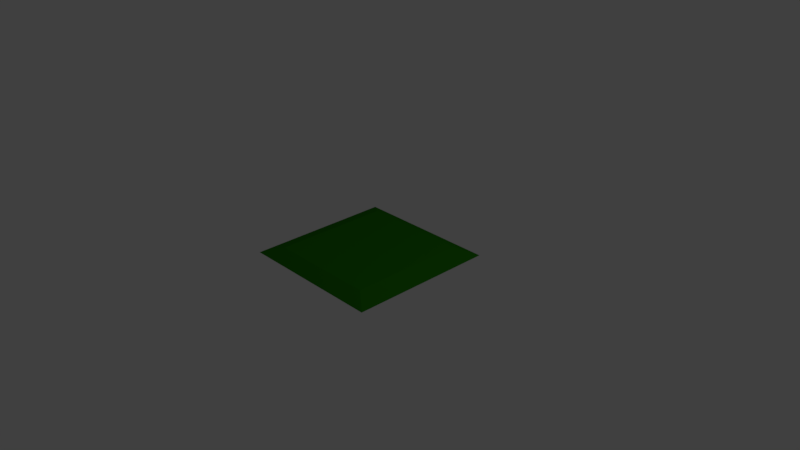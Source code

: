 # Source: continent.blend  (saved by Blender 2.79.0; exported with 4.5.12 LTS)
import bpy
from mathutils import Matrix  # noqa: F401  (used for matrix-valued properties, if any)

bpy.ops.wm.read_factory_settings(use_empty=True)
scene = bpy.context.scene
scene.name = 'Scene'

# ---- collections
col_collection_1 = bpy.data.collections.new('Collection 1'); scene.collection.children.link(col_collection_1)

# ---- materials (node trees are filled in below, after node groups)
mat_material = bpy.data.materials.new('Material')
mat_material.alpha_threshold = 0.0
mat_material.use_transparent_shadow = False
mat_material.diffuse_color = (0.01702, 0.1845, 0.0, 1.0)
mat_material.roughness = 0.5
mat_material.line_color = (0.0, 0.0, 0.0, 1.0)

# ---- material node trees

# ---- world
world_world = bpy.data.worlds.new('World'); scene.world = world_world
world_world.color = (0.05088, 0.05088, 0.05088)
world_world.use_sun_shadow = False
world_world.sun_shadow_jitter_overblur = 0.0
world_world.cycles.sampling_method = 'MANUAL'

# ---- cameras
cam_camera = bpy.data.cameras.new('Camera')
cam_camera.clip_end = 100.0
cam_camera.lens = 35.0
cam_camera.sensor_width = 32.0
cam_camera.sensor_height = 18.0
cam_camera.ortho_scale = 7.314
cam_camera.dof.focus_distance = 0.0
cam_camera.dof.aperture_fstop = 128.0

# ---- lights
light_lamp = bpy.data.lights.new('Lamp', 'POINT')
light_lamp.transmission_factor = 0.0
light_lamp.cutoff_distance = 30.0
light_lamp.energy = 100.0
light_lamp.shadow_buffer_clip_start = 1.001
light_lamp.shadow_soft_size = 0.1
light_lamp.shadow_maximum_resolution = 0.006
light_lamp.use_absolute_resolution = True

# ---- meshes
me_cube = bpy.data.meshes.new('Cube')
me_cube.from_pydata([(1.0, 1.0, -0.0004155), (1.0, -1.0, -0.0004155), (-1.0, -1.0, -0.0004155), (-1.0, 1.0, -0.0004155), (0.7341, 0.792, 0.09532), (0.7341, -0.792, 0.09532), (-0.7341, -0.792, 0.09532), (-0.7341, 0.792, 0.09532)], [], [(0, 1, 2, 3), (4, 7, 6, 5), (0, 4, 5, 1), (1, 5, 6, 2), (2, 6, 7, 3), (4, 0, 3, 7)])
_uv = me_cube.uv_layers.new(name='UVMap')
_uv.uv.foreach_set('vector', [-7.025, 0.5, 8.025, 0.5, 8.025, 8.025, -7.025, 8.025, -5.459, -0.5005, -5.459, -6.024, 6.459, -6.024, 6.459, -0.5005, -7.025, 0.5, -5.459, -0.5005, 6.459, -0.5005, 8.025, 0.5, 8.025, 0.5, 6.459, -0.5005, 6.459, -6.024, 8.025, -7.025, 8.025, -7.025, 6.459, -6.024, -5.459, -6.024, -7.025, -7.025, -5.459, -0.5005, -7.025, 0.5, -7.025, -7.025, -5.459, -6.024])
me_cube.materials.append(mat_material)
me_cube.use_remesh_preserve_volume = False
me_cube.use_remesh_preserve_attributes = False
me_cube.use_mirror_vertex_groups = False
me_cube.update()

# ---- objects
ob_cube = bpy.data.objects.new('Cube', me_cube)
ob_lamp = bpy.data.objects.new('Lamp', light_lamp)
ob_camera = bpy.data.objects.new('Camera', cam_camera)

# ---- transforms, parenting, visibility, modifiers, constraints
ob_cube.location = (0.0, 0.0, 0.0)
ob_cube.lock_rotations_4d = False
ob_cube.empty_display_type = 'ARROWS'
ob_cube.lineart.crease_threshold = 0.0
ob_lamp.location = (4.076, 1.005, 5.904)
ob_lamp.rotation_euler = (0.6503, 0.05522, 1.866)
ob_lamp.lock_rotations_4d = False
ob_lamp.empty_display_type = 'ARROWS'
ob_lamp.color = (0.0, 0.0, 0.0, 0.0)
ob_lamp.lineart.crease_threshold = 0.0
ob_camera.location = (7.481, -6.508, 5.344)
ob_camera.rotation_euler = (1.109, 0.0, 0.8149)
ob_camera.lock_rotations_4d = False
ob_camera.empty_display_type = 'ARROWS'
ob_camera.color = (0.0, 0.0, 0.0, 0.0)
ob_camera.display_type = 'WIRE'
ob_camera.lineart.crease_threshold = 0.0

# ---- collection membership
col_collection_1.objects.link(ob_cube)
col_collection_1.objects.link(ob_lamp)
col_collection_1.objects.link(ob_camera)

# ---- scene / render settings (as saved in the file)
scene.camera = ob_camera
scene.frame_start = 1; scene.frame_end = 250; scene.frame_set(1)
scene.render.engine = 'BLENDER_EEVEE_NEXT'
scene.render.resolution_percentage = 50
scene.render.dither_intensity = 0.0
scene.cycles.use_denoising = False
scene.cycles.samples = 128
scene.cycles.sampling_pattern = 'TABULATED_SOBOL'
scene.cycles.use_adaptive_sampling = False
scene.cycles.use_light_tree = False
scene.cycles.blur_glossy = 0.0
scene.cycles.sample_clamp_indirect = 0.0
scene.view_settings.view_transform = 'Standard'
bpy.context.view_layer.update()
